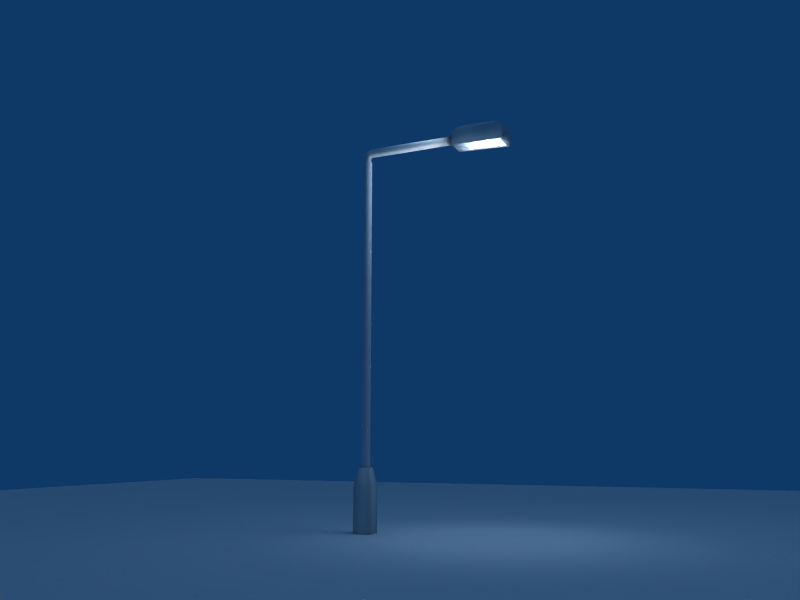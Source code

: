 # Source: Laterne_Julius.blend  (saved by Blender 2.48.1; exported with 4.5.12 LTS)
import bpy
from mathutils import Matrix  # noqa: F401  (used for matrix-valued properties, if any)

bpy.ops.wm.read_factory_settings(use_empty=True)
scene = bpy.context.scene
scene.name = 'Scene'

# ---- collections
col_collection_1 = bpy.data.collections.new('Collection 1'); scene.collection.children.link(col_collection_1)

# ---- materials (node trees are filled in below, after node groups)
mat_material = bpy.data.materials.new('Material')
mat_material.alpha_threshold = 0.0
mat_material.roughness = 0.5
mat_material.line_color = (0.0, 0.0, 0.0, 1.0)

# ---- material node trees

# ---- world
world_world = bpy.data.worlds.new('World'); scene.world = world_world
world_world.color = (0.05656, 0.2208, 0.4)
world_world.use_sun_shadow = False
world_world.sun_shadow_jitter_overblur = 0.0
world_world.cycles.sampling_method = 'MANUAL'
world_world.cycles.sample_map_resolution = 256

# ---- cameras
cam_camera = bpy.data.cameras.new('Camera')
cam_camera.passepartout_alpha = 0.2
cam_camera.clip_end = 100.0
cam_camera.lens = 35.0
cam_camera.ortho_scale = 7.314
cam_camera.show_passepartout = False
cam_camera.show_safe_areas = True
cam_camera.dof.focus_distance = 0.0
cam_camera.dof.aperture_fstop = 128.0

# ---- lights
light_lamp_001 = bpy.data.lights.new('Lamp.001', 'SUN')
light_lamp_001.transmission_factor = 0.0
light_lamp_001.angle = 1.571
light_lamp_001.energy = 0.4082
light_lamp_001.shadow_buffer_clip_start = 0.5
light_lamp_001.shadow_soft_size = 1.0
light_lamp_001.shadow_cascade_max_distance = 1000.0
light_lamp_001.cycles.use_multiple_importance_sampling = False
light_lamp = bpy.data.lights.new('Lamp', 'SPOT')
light_lamp.transmission_factor = 0.0
light_lamp.energy = 100.0
light_lamp.shadow_buffer_clip_start = 0.5
light_lamp.shadow_soft_size = 1.0
light_lamp.shadow_maximum_resolution = 0.006
light_lamp.use_absolute_resolution = True
light_lamp.cycles.use_multiple_importance_sampling = False
light_spot = bpy.data.lights.new('Spot', 'POINT')
light_spot.transmission_factor = 0.0
light_spot.cutoff_distance = 30.0
light_spot.energy = 100.0
light_spot.shadow_buffer_clip_start = 1.001
light_spot.shadow_soft_size = 1.0
light_spot.shadow_maximum_resolution = 0.006
light_spot.use_absolute_resolution = True
light_spot.cycles.use_multiple_importance_sampling = False

# ---- meshes
me_plane = bpy.data.meshes.new('Plane')
me_plane.from_pydata([(1.0, 1.0, 0.0), (1.0, -1.0, 0.0), (-1.0, -1.0, 0.0), (-1.0, 1.0, 0.0)], [], [(0, 3, 2, 1)])
me_plane.use_remesh_preserve_volume = False
me_plane.use_remesh_preserve_attributes = False
me_plane.use_mirror_vertex_groups = False
me_plane.update()
me_cube_002 = bpy.data.meshes.new('Cube.002')
me_cube_002.from_pydata([(1.0, 1.0, -0.3608), (1.0, -1.0, -0.3608), (-1.0, -1.0, -0.3608), (-1.0, 1.0, -0.3608), (1.09, 1.22, 1.14), (1.09, -1.22, 1.14), (-1.0, -1.0, 1.0), (-1.0, 1.0, 1.0), (0.9567, 0.8636, 1.067), (-0.3911, 0.8636, 1.067), (-0.3911, -0.8636, 1.067), (0.9567, -0.8636, 1.067), (0.8592, 0.8636, 0.3116), (0.8592, -0.8636, 0.3116), (-0.3911, -0.8636, 0.3116), (-0.3911, 0.8636, 0.3116), (-0.6838, -0.6838, -0.7564), (-0.6838, 0.6838, -0.7564), (0.6838, 0.6838, -0.7564), (0.6838, -0.6838, -0.7564), (1.26, 0.6125, 0.1281), (1.26, 0.6125, 0.7236), (1.26, -0.6125, 0.1281), (1.26, -0.6125, 0.7236)], [], [(1, 5, 6, 2), (2, 6, 7, 3), (4, 0, 3, 7), (4, 7, 9, 8), (7, 6, 10, 9), (6, 5, 11, 10), (5, 4, 8, 11), (11, 8, 12, 13), (10, 11, 13, 14), (9, 10, 14, 15), (8, 9, 15, 12), (12, 15, 14, 13), (2, 3, 17, 16), (3, 0, 18, 17), (0, 1, 19, 18), (1, 2, 16, 19), (18, 19, 16, 17), (0, 4, 21, 20), (5, 1, 22, 23), (4, 5, 23, 21), (1, 0, 20, 22), (20, 21, 23, 22)])
me_cube_002.polygons.foreach_set('use_smooth', [True] * 22)
me_cube_002.use_remesh_preserve_volume = False
me_cube_002.use_remesh_preserve_attributes = False
me_cube_002.use_mirror_vertex_groups = False
me_cube_002.update()
me_cylinder = bpy.data.meshes.new('Cylinder')
me_cylinder.from_pydata([(0.7071, 0.7071, -1.0), (0.9937, -0.112, -1.0), (0.532, -0.8467, -1.0), (-0.3303, -0.9439, -1.0), (-0.9439, -0.3303, -1.0), (-0.8467, 0.532, -1.0), (-0.112, 0.9937, -1.0), (0.7071, 0.7071, 1.0), (0.9937, -0.112, 1.0), (0.532, -0.8467, 1.0), (-0.3303, -0.9439, 1.0), (-0.9439, -0.3303, 1.0), (-0.8467, 0.532, 1.0), (-0.112, 0.9937, 1.0), (0.0, 0.0, -1.0), (0.5882, 0.4579, 1.027), (-0.219, 0.7694, 1.029), (-0.8613, 0.5015, 1.045), (-0.855, -0.144, 1.062), (-0.2049, -0.6811, 1.068), (0.5995, -0.7053, 1.058), (0.9525, -0.1984, 1.04), (0.5434, 0.593, 1.041), (1.095, 0.3297, 1.06), (1.005, 0.3729, 1.085), (0.34, 0.69, 1.099), (-0.3983, 1.042, 1.09), (-0.6543, 1.164, 1.066), (-0.2351, 0.9645, 1.044), (8.148, 18.53, 1.044), (8.926, 18.16, 1.041), (7.728, 18.73, 1.066), (7.984, 18.61, 1.09), (8.723, 18.26, 1.099), (9.387, 17.94, 1.085), (9.478, 17.9, 1.06), (8.625, 18.31, 1.069)], [], [(14, 0, 1), (14, 1, 2), (14, 2, 3), (14, 3, 4), (14, 4, 5), (14, 5, 6), (6, 0, 14), (0, 7, 8, 1), (1, 8, 9, 2), (2, 9, 10, 3), (3, 10, 11, 4), (4, 11, 12, 5), (5, 12, 13, 6), (7, 0, 6, 13), (7, 13, 16, 15), (13, 12, 17, 16), (12, 11, 18, 17), (11, 10, 19, 18), (10, 9, 20, 19), (9, 8, 21, 20), (8, 7, 15, 21), (21, 15, 22, 23), (20, 21, 23, 24), (19, 20, 24, 25), (18, 19, 25, 26), (17, 18, 26, 27), (16, 17, 27, 28), (15, 16, 28, 22), (22, 28, 29, 30), (28, 27, 31, 29), (27, 26, 32, 31), (26, 25, 33, 32), (25, 24, 34, 33), (24, 23, 35, 34), (23, 22, 30, 35), (36, 30, 29), (36, 29, 31), (36, 31, 32), (36, 32, 33), (36, 33, 34), (36, 34, 35), (36, 35, 30)])
me_cylinder.polygons.foreach_set('use_smooth', [True] * 42)
me_cylinder.use_remesh_preserve_volume = False
me_cylinder.use_remesh_preserve_attributes = False
me_cylinder.use_mirror_vertex_groups = False
me_cylinder.update()
me_cube = bpy.data.meshes.new('Cube')
me_cube.from_pydata([(1.0, 1.0, -1.0), (1.0, -1.0, -1.0), (-1.0, -1.0, -1.0), (-1.0, 1.0, -1.0), (1.0, 1.0, 1.0), (1.0, -1.0, 1.0), (-1.0, -1.0, 1.0), (-1.0, 1.0, 1.0), (-0.6419, -0.6419, 1.725), (-0.6419, 0.6419, 1.725), (0.6419, -0.6419, 1.725), (0.6419, 0.6419, 1.725)], [], [(0, 1, 2, 3), (0, 4, 5, 1), (1, 5, 6, 2), (2, 6, 7, 3), (4, 0, 3, 7), (7, 6, 8, 9), (6, 5, 10, 8), (4, 7, 9, 11), (5, 4, 11, 10), (11, 9, 8, 10)])
me_cube.polygons.foreach_set('use_smooth', [True] * 10)
me_cube.materials.append(mat_material)
me_cube.use_remesh_preserve_volume = False
me_cube.use_remesh_preserve_attributes = False
me_cube.use_mirror_vertex_groups = False
me_cube.update()

# ---- objects
ob_lamp_002 = bpy.data.objects.new('Lamp.002', light_lamp_001)
ob_lamp_001 = bpy.data.objects.new('Lamp.001', light_lamp)
ob_plane = bpy.data.objects.new('Plane', me_plane)
ob_cube_001 = bpy.data.objects.new('Cube.001', me_cube_002)
ob_cylinder = bpy.data.objects.new('Cylinder', me_cylinder)
ob_cube = bpy.data.objects.new('Cube', me_cube)
ob_lamp = bpy.data.objects.new('Lamp', light_spot)
ob_camera = bpy.data.objects.new('Camera', cam_camera)

# ---- transforms, parenting, visibility, modifiers, constraints
ob_lamp_002.location = (7.211, -0.5497, 30.51)
ob_lamp_002.lock_rotations_4d = False
ob_lamp_002.empty_display_type = 'ARROWS'
ob_lamp_002.lineart.crease_threshold = 0.0
ob_lamp_001.location = (5.946, 0.01336, 5.428)
ob_lamp_001.lock_rotations_4d = False
ob_lamp_001.empty_display_type = 'ARROWS'
ob_lamp_001.lineart.crease_threshold = 0.0
ob_plane.location = (4.513, -0.3101, 0.1222)
ob_plane.scale = (13.71, 13.71, 13.71)
ob_plane.lock_rotations_4d = False
ob_plane.empty_display_type = 'ARROWS'
ob_plane.lineart.crease_threshold = 0.0
ob_cube_001.location = (5.834, 0.02736, 5.587)
ob_cube_001.rotation_euler = (6.846e-08, 3.142, -3.142)
ob_cube_001.scale = (0.3486, 0.156, 0.156)
ob_cube_001.lock_rotations_4d = False
ob_cube_001.empty_display_type = 'ARROWS'
ob_cube_001.lineart.crease_threshold = 0.0
ob_cylinder.location = (4.115, 0.01564, 3.183)
ob_cylinder.rotation_euler = (0.0, -0.0, -7.409)
ob_cylinder.scale = (0.06613, 0.06613, 2.217)
ob_cylinder.lock_rotations_4d = False
ob_cylinder.empty_display_type = 'ARROWS'
ob_cylinder.lineart.crease_threshold = 0.0
ob_cube.location = (4.115, 0.01778, 0.4004)
ob_cube.scale = (0.1222, 0.1222, 0.3473)
ob_cube.lock_rotations_4d = False
ob_cube.empty_display_type = 'ARROWS'
ob_cube.color = (0.0, 0.0, 0.0, 1.0)
ob_cube.lineart.crease_threshold = 0.0
ob_lamp.location = (5.937, 0.04699, 5.425)
ob_lamp.rotation_euler = (0.6503, 0.05522, 1.866)
ob_lamp.lock_rotations_4d = False
ob_lamp.empty_display_type = 'ARROWS'
ob_lamp.color = (0.0, 0.0, 0.0, 0.0)
ob_lamp.lineart.crease_threshold = 0.0
ob_camera.location = (8.947, -9.841, 1.317)
ob_camera.rotation_euler = (1.754, 4.616e-06, 0.4124)
ob_camera.lock_rotations_4d = False
ob_camera.empty_display_type = 'ARROWS'
ob_camera.color = (0.0, 0.0, 0.0, 0.0)
ob_camera.display_type = 'WIRE'
ob_camera.lineart.crease_threshold = 0.0

# ---- collection membership
col_collection_1.objects.link(ob_lamp_002)
col_collection_1.objects.link(ob_lamp_001)
col_collection_1.objects.link(ob_plane)
col_collection_1.objects.link(ob_cube_001)
col_collection_1.objects.link(ob_cylinder)
col_collection_1.objects.link(ob_cube)
col_collection_1.objects.link(ob_lamp)
col_collection_1.objects.link(ob_camera)

# ---- scene / render settings (as saved in the file)
scene.camera = ob_camera
scene.frame_start = 1; scene.frame_end = 250; scene.frame_set(1)
scene.render.engine = 'BLENDER_EEVEE_NEXT'
scene.render.image_settings.file_format = 'JPEG'
scene.render.image_settings.color_mode = 'RGB'
scene.render.image_settings.compression = 90
scene.render.resolution_x = 800
scene.render.resolution_y = 600
scene.render.pixel_aspect_x = 100.0
scene.render.pixel_aspect_y = 100.0
scene.render.fps = 25
scene.render.dither_intensity = 0.0
scene.render.use_compositing = False
scene.render.use_sequencer = False
scene.render.bake_margin = 2
scene.render.bake_bias = 0.0
scene.render.use_stamp_time = False
scene.render.use_stamp_date = False
scene.render.use_stamp_frame = False
scene.render.use_stamp_camera = False
scene.render.use_stamp_scene = False
scene.render.use_stamp_filename = False
scene.render.use_stamp_render_time = False
scene.render.stamp_font_size = 0
scene.cycles.use_denoising = False
scene.cycles.samples = 10
scene.cycles.sampling_pattern = 'TABULATED_SOBOL'
scene.cycles.light_sampling_threshold = 0.0
scene.cycles.use_adaptive_sampling = False
scene.cycles.use_light_tree = False
scene.cycles.blur_glossy = 0.0
scene.cycles.volume_bounces = 1
scene.cycles.pixel_filter_type = 'GAUSSIAN'
scene.cycles.sample_clamp_indirect = 0.0
scene.view_settings.view_transform = 'Raw'
bpy.context.view_layer.update()
